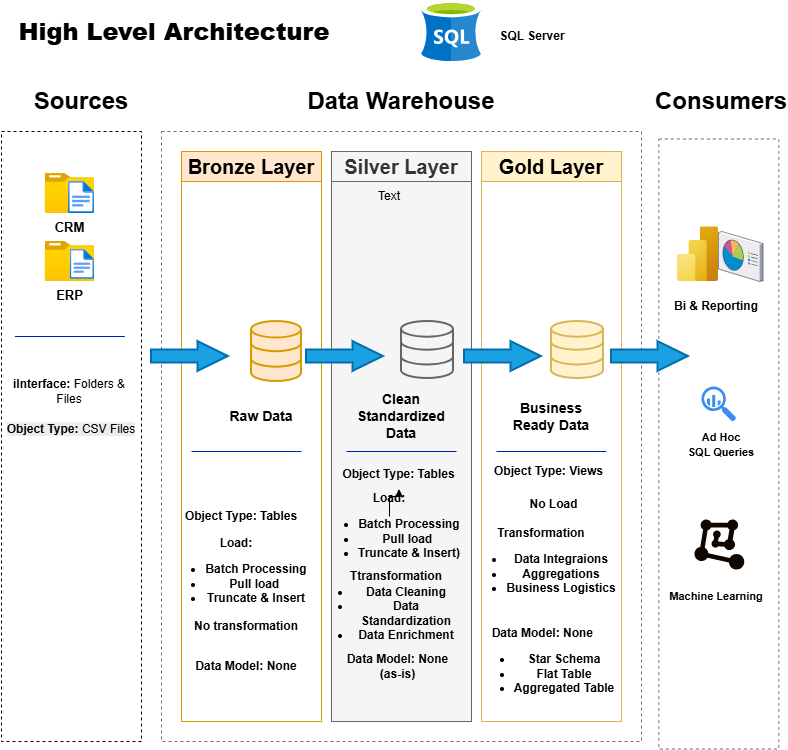

The diagram above was exported from draw.io. Its source (the exported page's mxGraphModel, read from the mxfile embedded in the PNG):
<mxGraphModel dx="1042" dy="626" grid="1" gridSize="10" guides="1" tooltips="1" connect="1" arrows="1" fold="1" page="1" pageScale="1" pageWidth="850" pageHeight="1100" math="0" shadow="0">
  <root>
    <mxCell id="0" />
    <mxCell id="1" parent="0" />
    <mxCell id="8C94Zbx2XN9BahyHIJXP-1" value="&lt;h1&gt;&lt;b&gt;&lt;font style=&quot;font-size: 24px;&quot;&gt;High Level Architecture&lt;/font&gt;&lt;/b&gt;&lt;/h1&gt;" style="text;html=1;whiteSpace=wrap;strokeColor=none;fillColor=none;align=center;verticalAlign=middle;rounded=0;" parent="1" vertex="1">
      <mxGeometry x="33.36" y="20" width="320" height="60" as="geometry" />
    </mxCell>
    <mxCell id="8C94Zbx2XN9BahyHIJXP-3" value="&#10;&lt;b style=&quot;forced-color-adjust: none; color: rgb(0, 0, 0); font-family: Helvetica; font-size: 12px; font-style: normal; font-variant-ligatures: normal; font-variant-caps: normal; letter-spacing: normal; orphans: 2; text-align: center; text-indent: 0px; text-transform: none; widows: 2; word-spacing: 0px; -webkit-text-stroke-width: 0px; white-space: normal; background-color: rgb(236, 236, 236); text-decoration-thickness: initial; text-decoration-style: initial; text-decoration-color: initial;&quot;&gt;Object Type:&lt;span&gt;&amp;nbsp;&lt;/span&gt;&lt;/b&gt;&lt;span style=&quot;color: rgb(0, 0, 0); font-family: Helvetica; font-size: 12px; font-style: normal; font-variant-ligatures: normal; font-variant-caps: normal; font-weight: 400; letter-spacing: normal; orphans: 2; text-align: center; text-indent: 0px; text-transform: none; widows: 2; word-spacing: 0px; -webkit-text-stroke-width: 0px; white-space: normal; background-color: rgb(236, 236, 236); text-decoration-thickness: initial; text-decoration-style: initial; text-decoration-color: initial; display: inline !important; float: none;&quot;&gt;CSV Files&lt;/span&gt;&#10;&#10;" style="rounded=0;whiteSpace=wrap;html=1;fillColor=none;strokeColor=default;dashed=1;" parent="1" vertex="1">
      <mxGeometry x="20" y="150" width="140" height="610" as="geometry" />
    </mxCell>
    <mxCell id="8C94Zbx2XN9BahyHIJXP-4" value="&lt;font style=&quot;font-size: 24px;&quot;&gt;&lt;b&gt;Sources&lt;/b&gt;&lt;/font&gt;" style="rounded=0;whiteSpace=wrap;html=1;fillColor=none;dashed=1;strokeColor=none;" parent="1" vertex="1">
      <mxGeometry x="40" y="90" width="120" height="60" as="geometry" />
    </mxCell>
    <mxCell id="8C94Zbx2XN9BahyHIJXP-5" value="" style="rounded=0;whiteSpace=wrap;html=1;fillColor=none;strokeColor=light-dark(#747272, #ededed);dashed=1;" parent="1" vertex="1">
      <mxGeometry x="180" y="150" width="480" height="610" as="geometry" />
    </mxCell>
    <mxCell id="8C94Zbx2XN9BahyHIJXP-6" value="&lt;font style=&quot;font-size: 24px;&quot;&gt;&lt;b&gt;Data Warehouse&lt;/b&gt;&lt;/font&gt;" style="rounded=0;whiteSpace=wrap;html=1;fillColor=none;dashed=1;strokeColor=none;align=center;" parent="1" vertex="1">
      <mxGeometry x="325" y="90" width="190" height="60" as="geometry" />
    </mxCell>
    <mxCell id="8C94Zbx2XN9BahyHIJXP-7" value="" style="rounded=0;whiteSpace=wrap;html=1;fillColor=none;strokeColor=light-dark(#747272, #ededed);dashed=1;" parent="1" vertex="1">
      <mxGeometry x="677.33" y="157.5" width="120" height="610" as="geometry" />
    </mxCell>
    <mxCell id="8C94Zbx2XN9BahyHIJXP-8" value="&lt;font style=&quot;font-size: 24px;&quot;&gt;&lt;b&gt;Consumers&lt;/b&gt;&lt;/font&gt;" style="rounded=0;whiteSpace=wrap;html=1;fillColor=none;dashed=1;strokeColor=none;" parent="1" vertex="1">
      <mxGeometry x="680" y="90" width="120" height="60" as="geometry" />
    </mxCell>
    <mxCell id="8C94Zbx2XN9BahyHIJXP-9" value="&lt;font style=&quot;font-size: 20px;&quot;&gt;&lt;b&gt;Bronze Layer&lt;/b&gt;&lt;/font&gt;" style="rounded=0;whiteSpace=wrap;html=1;fillColor=#ffe6cc;strokeColor=#d79b00;" parent="1" vertex="1">
      <mxGeometry x="200" y="170" width="140" height="30" as="geometry" />
    </mxCell>
    <mxCell id="8C94Zbx2XN9BahyHIJXP-11" value="" style="rounded=0;whiteSpace=wrap;html=1;fillColor=none;strokeColor=#d79b00;" parent="1" vertex="1">
      <mxGeometry x="200" y="200" width="140" height="540" as="geometry" />
    </mxCell>
    <mxCell id="8C94Zbx2XN9BahyHIJXP-12" value="" style="rounded=0;whiteSpace=wrap;html=1;fillColor=#f5f5f5;strokeColor=#666666;fontColor=#333333;" parent="1" vertex="1">
      <mxGeometry x="350" y="200" width="140" height="540" as="geometry" />
    </mxCell>
    <mxCell id="8C94Zbx2XN9BahyHIJXP-13" value="" style="rounded=0;whiteSpace=wrap;html=1;fillColor=none;strokeColor=#d6b656;" parent="1" vertex="1">
      <mxGeometry x="500" y="200" width="140" height="540" as="geometry" />
    </mxCell>
    <mxCell id="8C94Zbx2XN9BahyHIJXP-14" value="&lt;font style=&quot;font-size: 20px;&quot;&gt;&lt;b&gt;Silver Layer&lt;/b&gt;&lt;/font&gt;" style="rounded=0;whiteSpace=wrap;html=1;fillColor=#f5f5f5;strokeColor=#666666;fontColor=#333333;" parent="1" vertex="1">
      <mxGeometry x="350" y="170" width="140" height="30" as="geometry" />
    </mxCell>
    <mxCell id="8C94Zbx2XN9BahyHIJXP-15" value="&lt;span style=&quot;font-size: 20px;&quot;&gt;&lt;b&gt;Gold Layer&lt;/b&gt;&lt;/span&gt;" style="rounded=0;whiteSpace=wrap;html=1;fillColor=#fff2cc;strokeColor=#d6b656;" parent="1" vertex="1">
      <mxGeometry x="500" y="170" width="140" height="30" as="geometry" />
    </mxCell>
    <mxCell id="8C94Zbx2XN9BahyHIJXP-16" value="&lt;font style=&quot;font-size: 13px;&quot;&gt;&lt;b&gt;CRM&lt;/b&gt;&lt;/font&gt;" style="image;aspect=fixed;html=1;points=[];align=center;fontSize=12;image=img/lib/azure2/general/Folder_Blank.svg;" parent="1" vertex="1">
      <mxGeometry x="63.71" y="192.04" width="49.29" height="40" as="geometry" />
    </mxCell>
    <mxCell id="8C94Zbx2XN9BahyHIJXP-17" value="" style="image;aspect=fixed;html=1;points=[];align=center;fontSize=12;image=img/lib/azure2/general/File.svg;" parent="1" vertex="1">
      <mxGeometry x="87" y="200" width="26" height="32.04" as="geometry" />
    </mxCell>
    <mxCell id="8C94Zbx2XN9BahyHIJXP-18" value="" style="image;aspect=fixed;html=1;points=[];align=center;fontSize=12;image=img/lib/azure2/general/File.svg;" parent="1" vertex="1">
      <mxGeometry x="87" y="267.96" width="26" height="32.04" as="geometry" />
    </mxCell>
    <mxCell id="8C94Zbx2XN9BahyHIJXP-19" value="&lt;font style=&quot;font-size: 13px;&quot;&gt;&lt;b&gt;ERP&lt;/b&gt;&lt;/font&gt;&lt;div&gt;&lt;font style=&quot;font-size: 13px;&quot;&gt;&lt;b&gt;&lt;br&gt;&lt;/b&gt;&lt;/font&gt;&lt;/div&gt;" style="image;aspect=fixed;html=1;points=[];align=center;fontSize=12;image=img/lib/azure2/general/Folder_Blank.svg;" parent="1" vertex="1">
      <mxGeometry x="63.71000000000001" y="260" width="49.29" height="40" as="geometry" />
    </mxCell>
    <mxCell id="8C94Zbx2XN9BahyHIJXP-20" value="" style="image;aspect=fixed;html=1;points=[];align=center;fontSize=12;image=img/lib/azure2/general/File.svg;" parent="1" vertex="1">
      <mxGeometry x="88.65" y="267.96" width="24.35" height="30" as="geometry" />
    </mxCell>
    <mxCell id="8C94Zbx2XN9BahyHIJXP-21" value="&lt;b&gt;iInterface:&lt;/b&gt; Folders &amp;amp; Files" style="rounded=0;whiteSpace=wrap;html=1;strokeColor=none;fillColor=none;" parent="1" vertex="1">
      <mxGeometry x="18.36" y="380" width="140" height="60" as="geometry" />
    </mxCell>
    <mxCell id="rnLi-djUOc5y-Tbtbhh6-1" value="" style="html=1;verticalLabelPosition=bottom;align=center;labelBackgroundColor=#ffffff;verticalAlign=top;strokeWidth=2;strokeColor=#d79b00;shadow=0;dashed=0;shape=mxgraph.ios7.icons.data;fillColor=#ffe6cc;" parent="1" vertex="1">
      <mxGeometry x="270" y="340" width="50" height="60" as="geometry" />
    </mxCell>
    <mxCell id="rnLi-djUOc5y-Tbtbhh6-2" value="" style="html=1;verticalLabelPosition=bottom;align=center;labelBackgroundColor=#ffffff;verticalAlign=top;strokeWidth=2;strokeColor=#d6b656;shadow=0;dashed=0;shape=mxgraph.ios7.icons.data;fillColor=#fff2cc;" parent="1" vertex="1">
      <mxGeometry x="570" y="340" width="52" height="57" as="geometry" />
    </mxCell>
    <mxCell id="rnLi-djUOc5y-Tbtbhh6-3" value="" style="html=1;verticalLabelPosition=bottom;align=center;labelBackgroundColor=#ffffff;verticalAlign=top;strokeWidth=2;strokeColor=#666666;shadow=0;dashed=0;shape=mxgraph.ios7.icons.data;fillColor=#f5f5f5;fontColor=#333333;" parent="1" vertex="1">
      <mxGeometry x="420" y="340" width="52" height="57" as="geometry" />
    </mxCell>
    <mxCell id="rnLi-djUOc5y-Tbtbhh6-4" value="" style="shape=mxgraph.arrows.arrow_right;html=1;verticalLabelPosition=bottom;verticalAlign=top;strokeWidth=2;strokeColor=#006EAF;fillColor=#1ba1e2;fontColor=#ffffff;" parent="1" vertex="1">
      <mxGeometry x="170" y="360" width="77" height="30" as="geometry" />
    </mxCell>
    <mxCell id="rnLi-djUOc5y-Tbtbhh6-5" value="" style="shape=mxgraph.arrows.arrow_right;html=1;verticalLabelPosition=bottom;verticalAlign=top;strokeWidth=2;strokeColor=#006EAF;fillColor=#1ba1e2;fontColor=#ffffff;" parent="1" vertex="1">
      <mxGeometry x="483" y="360" width="77" height="30" as="geometry" />
    </mxCell>
    <mxCell id="rnLi-djUOc5y-Tbtbhh6-6" value="" style="shape=mxgraph.arrows.arrow_right;html=1;verticalLabelPosition=bottom;verticalAlign=top;strokeWidth=2;strokeColor=#006EAF;fillColor=#1ba1e2;fontColor=#ffffff;" parent="1" vertex="1">
      <mxGeometry x="325" y="360" width="77" height="30" as="geometry" />
    </mxCell>
    <mxCell id="rnLi-djUOc5y-Tbtbhh6-7" value="" style="shape=mxgraph.arrows.arrow_right;html=1;verticalLabelPosition=bottom;verticalAlign=top;strokeWidth=2;strokeColor=#006EAF;fillColor=#1ba1e2;fontColor=#ffffff;" parent="1" vertex="1">
      <mxGeometry x="630" y="360" width="77" height="30" as="geometry" />
    </mxCell>
    <mxCell id="rnLi-djUOc5y-Tbtbhh6-8" value="&lt;font style=&quot;font-size: 14px;&quot;&gt;&lt;b style=&quot;&quot;&gt;Raw Data&lt;/b&gt;&lt;/font&gt;" style="text;html=1;whiteSpace=wrap;strokeColor=none;fillColor=none;align=center;verticalAlign=middle;rounded=0;" parent="1" vertex="1">
      <mxGeometry x="240" y="420" width="80" height="30" as="geometry" />
    </mxCell>
    <mxCell id="rnLi-djUOc5y-Tbtbhh6-9" value="&lt;font style=&quot;font-size: 14px;&quot;&gt;&lt;b style=&quot;&quot;&gt;Clean Standardized&lt;/b&gt;&lt;/font&gt;&lt;div&gt;&lt;font style=&quot;font-size: 14px;&quot;&gt;&lt;b style=&quot;&quot;&gt;Data&lt;/b&gt;&lt;/font&gt;&lt;/div&gt;" style="text;html=1;whiteSpace=wrap;strokeColor=none;fillColor=none;align=center;verticalAlign=middle;rounded=0;" parent="1" vertex="1">
      <mxGeometry x="380" y="420" width="80" height="30" as="geometry" />
    </mxCell>
    <mxCell id="rnLi-djUOc5y-Tbtbhh6-10" value="&lt;font style=&quot;font-size: 14px;&quot;&gt;&lt;b style=&quot;&quot;&gt;Business Ready Data&lt;/b&gt;&lt;/font&gt;" style="text;html=1;whiteSpace=wrap;strokeColor=none;fillColor=none;align=center;verticalAlign=middle;rounded=0;" parent="1" vertex="1">
      <mxGeometry x="530" y="420" width="80" height="30" as="geometry" />
    </mxCell>
    <mxCell id="rnLi-djUOc5y-Tbtbhh6-12" value="" style="line;strokeWidth=1;rotatable=0;dashed=0;labelPosition=right;align=left;verticalAlign=middle;spacingTop=0;spacingLeft=6;points=[];portConstraint=eastwest;fillColor=#0050ef;fontColor=#ffffff;strokeColor=#001DBC;" parent="1" vertex="1">
      <mxGeometry x="33.36" y="350" width="110" height="10" as="geometry" />
    </mxCell>
    <mxCell id="rnLi-djUOc5y-Tbtbhh6-13" value="" style="line;strokeWidth=1;rotatable=0;dashed=0;labelPosition=right;align=left;verticalAlign=middle;spacingTop=0;spacingLeft=6;points=[];portConstraint=eastwest;fillColor=#0050ef;fontColor=#ffffff;strokeColor=#001DBC;" parent="1" vertex="1">
      <mxGeometry x="515" y="465" width="110" height="10" as="geometry" />
    </mxCell>
    <mxCell id="rnLi-djUOc5y-Tbtbhh6-14" value="" style="line;strokeWidth=1;rotatable=0;dashed=0;labelPosition=right;align=left;verticalAlign=middle;spacingTop=0;spacingLeft=6;points=[];portConstraint=eastwest;fillColor=#0050ef;fontColor=#ffffff;strokeColor=#001DBC;" parent="1" vertex="1">
      <mxGeometry x="365" y="462.5" width="110" height="15" as="geometry" />
    </mxCell>
    <mxCell id="rnLi-djUOc5y-Tbtbhh6-15" value="" style="line;strokeWidth=1;rotatable=0;dashed=0;labelPosition=right;align=left;verticalAlign=middle;spacingTop=0;spacingLeft=6;points=[];portConstraint=eastwest;fillColor=#0050ef;fontColor=#ffffff;strokeColor=#001DBC;" parent="1" vertex="1">
      <mxGeometry x="210" y="465" width="110" height="10" as="geometry" />
    </mxCell>
    <mxCell id="rnLi-djUOc5y-Tbtbhh6-16" value="&lt;font&gt;&lt;b style=&quot;&quot;&gt;Object Type: Tables&lt;/b&gt;&lt;/font&gt;" style="text;html=1;whiteSpace=wrap;strokeColor=none;fillColor=none;align=center;verticalAlign=middle;rounded=0;" parent="1" vertex="1">
      <mxGeometry x="200" y="520" width="120" height="30" as="geometry" />
    </mxCell>
    <mxCell id="rnLi-djUOc5y-Tbtbhh6-18" value="&lt;b style=&quot;&quot;&gt;&lt;font&gt;Load:&lt;/font&gt;&lt;/b&gt;&lt;div&gt;&lt;ul&gt;&lt;li&gt;&lt;b&gt;&lt;font&gt;Batch Processing&lt;/font&gt;&lt;/b&gt;&lt;/li&gt;&lt;li&gt;&lt;b style=&quot;&quot;&gt;&lt;font&gt;Pull load&amp;nbsp;&lt;/font&gt;&lt;/b&gt;&lt;/li&gt;&lt;li&gt;&lt;b style=&quot;&quot;&gt;&lt;font&gt;Truncate &amp;amp; Insert&lt;/font&gt;&lt;/b&gt;&lt;/li&gt;&lt;/ul&gt;&lt;/div&gt;" style="text;html=1;whiteSpace=wrap;strokeColor=none;fillColor=none;align=center;verticalAlign=middle;rounded=0;" parent="1" vertex="1">
      <mxGeometry x="180" y="580" width="150" height="30" as="geometry" />
    </mxCell>
    <mxCell id="rnLi-djUOc5y-Tbtbhh6-19" value="&lt;font&gt;&lt;b style=&quot;&quot;&gt;No transformation&lt;/b&gt;&lt;/font&gt;" style="text;html=1;whiteSpace=wrap;strokeColor=none;fillColor=none;align=center;verticalAlign=middle;rounded=0;" parent="1" vertex="1">
      <mxGeometry x="210" y="630" width="110" height="30" as="geometry" />
    </mxCell>
    <mxCell id="rnLi-djUOc5y-Tbtbhh6-20" value="&lt;font&gt;&lt;b style=&quot;&quot;&gt;Data Model: None&lt;/b&gt;&lt;/font&gt;" style="text;html=1;whiteSpace=wrap;strokeColor=none;fillColor=none;align=center;verticalAlign=middle;rounded=0;" parent="1" vertex="1">
      <mxGeometry x="210" y="670" width="110" height="30" as="geometry" />
    </mxCell>
    <mxCell id="rnLi-djUOc5y-Tbtbhh6-21" value="&lt;font&gt;&lt;b style=&quot;&quot;&gt;Object Type: Tables&lt;/b&gt;&lt;/font&gt;" style="text;html=1;whiteSpace=wrap;strokeColor=none;fillColor=none;align=center;verticalAlign=middle;rounded=0;" parent="1" vertex="1">
      <mxGeometry x="360" y="477.5" width="115" height="30" as="geometry" />
    </mxCell>
    <mxCell id="rnLi-djUOc5y-Tbtbhh6-28" value="" style="edgeStyle=orthogonalEdgeStyle;rounded=0;orthogonalLoop=1;jettySize=auto;html=1;" parent="1" source="rnLi-djUOc5y-Tbtbhh6-22" target="rnLi-djUOc5y-Tbtbhh6-21" edge="1">
      <mxGeometry relative="1" as="geometry" />
    </mxCell>
    <mxCell id="rnLi-djUOc5y-Tbtbhh6-22" value="&lt;b style=&quot;&quot;&gt;&lt;font&gt;Load:&lt;/font&gt;&lt;/b&gt;&lt;div&gt;&lt;ul&gt;&lt;li&gt;&lt;b&gt;&lt;font&gt;Batch Processing&lt;/font&gt;&lt;/b&gt;&lt;/li&gt;&lt;li&gt;&lt;b style=&quot;&quot;&gt;&lt;font&gt;Pull load&amp;nbsp;&lt;/font&gt;&lt;/b&gt;&lt;/li&gt;&lt;li&gt;&lt;b style=&quot;&quot;&gt;&lt;font&gt;Truncate &amp;amp; Insert)&lt;/font&gt;&lt;/b&gt;&lt;/li&gt;&lt;/ul&gt;&lt;/div&gt;" style="text;html=1;whiteSpace=wrap;strokeColor=none;fillColor=none;align=center;verticalAlign=middle;rounded=0;" parent="1" vertex="1">
      <mxGeometry x="333" y="535" width="150" height="30" as="geometry" />
    </mxCell>
    <mxCell id="rnLi-djUOc5y-Tbtbhh6-23" value="&lt;font&gt;&lt;b&gt;Ttransformation&lt;/b&gt;&lt;/font&gt;" style="text;html=1;whiteSpace=wrap;strokeColor=none;fillColor=none;align=center;verticalAlign=middle;rounded=0;" parent="1" vertex="1">
      <mxGeometry x="360" y="580" width="110" height="30" as="geometry" />
    </mxCell>
    <mxCell id="rnLi-djUOc5y-Tbtbhh6-24" value="&lt;br&gt;&lt;div&gt;&lt;ul&gt;&lt;li&gt;&lt;b&gt;&lt;font&gt;Data Cleaning&lt;/font&gt;&lt;/b&gt;&lt;/li&gt;&lt;li&gt;&lt;b style=&quot;&quot;&gt;&lt;font&gt;Data Standardization&lt;/font&gt;&lt;/b&gt;&lt;/li&gt;&lt;li&gt;&lt;b style=&quot;&quot;&gt;&lt;font&gt;Data Enrichment&lt;/font&gt;&lt;/b&gt;&lt;/li&gt;&lt;/ul&gt;&lt;/div&gt;" style="text;html=1;whiteSpace=wrap;strokeColor=none;fillColor=none;align=center;verticalAlign=middle;rounded=0;" parent="1" vertex="1">
      <mxGeometry x="330" y="610" width="150" height="30" as="geometry" />
    </mxCell>
    <mxCell id="rnLi-djUOc5y-Tbtbhh6-25" value="&lt;font&gt;&lt;b style=&quot;&quot;&gt;Data Model: None (as-is)&lt;/b&gt;&lt;/font&gt;" style="text;html=1;whiteSpace=wrap;strokeColor=none;fillColor=none;align=center;verticalAlign=middle;rounded=0;" parent="1" vertex="1">
      <mxGeometry x="353" y="670" width="127" height="30" as="geometry" />
    </mxCell>
    <mxCell id="rnLi-djUOc5y-Tbtbhh6-26" value="&lt;font&gt;&lt;b style=&quot;&quot;&gt;Data Model: None&amp;nbsp;&lt;/b&gt;&lt;/font&gt;&lt;div&gt;&lt;ul&gt;&lt;li&gt;&lt;font&gt;&lt;b style=&quot;&quot;&gt;Star Schema&lt;/b&gt;&lt;/font&gt;&lt;/li&gt;&lt;li&gt;&lt;font&gt;&lt;b style=&quot;&quot;&gt;Flat Table&lt;/b&gt;&lt;/font&gt;&lt;/li&gt;&lt;li&gt;&lt;font&gt;&lt;b style=&quot;&quot;&gt;Aggregated Table&lt;/b&gt;&lt;/font&gt;&lt;/li&gt;&lt;/ul&gt;&lt;/div&gt;" style="text;html=1;whiteSpace=wrap;strokeColor=none;fillColor=none;align=center;verticalAlign=middle;rounded=0;" parent="1" vertex="1">
      <mxGeometry x="483" y="670" width="160" height="30" as="geometry" />
    </mxCell>
    <mxCell id="rnLi-djUOc5y-Tbtbhh6-27" value="&lt;font&gt;&lt;b style=&quot;&quot;&gt;Transformation&lt;/b&gt;&lt;/font&gt;&lt;div&gt;&lt;div&gt;&lt;ul&gt;&lt;li&gt;&lt;font&gt;&lt;b style=&quot;&quot;&gt;Data Integraions&lt;/b&gt;&lt;/font&gt;&lt;/li&gt;&lt;li&gt;&lt;font&gt;&lt;b style=&quot;&quot;&gt;Aggregations&lt;/b&gt;&lt;/font&gt;&lt;/li&gt;&lt;li&gt;&lt;font&gt;&lt;b style=&quot;&quot;&gt;Business Logistics&lt;/b&gt;&lt;/font&gt;&lt;/li&gt;&lt;/ul&gt;&lt;/div&gt;&lt;/div&gt;" style="text;html=1;whiteSpace=wrap;strokeColor=none;fillColor=none;align=center;verticalAlign=middle;rounded=0;" parent="1" vertex="1">
      <mxGeometry x="480" y="570" width="160" height="30" as="geometry" />
    </mxCell>
    <mxCell id="rnLi-djUOc5y-Tbtbhh6-29" value="&lt;font&gt;&lt;b style=&quot;&quot;&gt;Object Type: Views&lt;/b&gt;&lt;/font&gt;" style="text;html=1;whiteSpace=wrap;strokeColor=none;fillColor=none;align=center;verticalAlign=middle;rounded=0;" parent="1" vertex="1">
      <mxGeometry x="510" y="475" width="115" height="30" as="geometry" />
    </mxCell>
    <mxCell id="rnLi-djUOc5y-Tbtbhh6-30" value="&lt;font&gt;&lt;b style=&quot;&quot;&gt;No Load&lt;/b&gt;&lt;/font&gt;" style="text;html=1;whiteSpace=wrap;strokeColor=none;fillColor=none;align=center;verticalAlign=middle;rounded=0;" parent="1" vertex="1">
      <mxGeometry x="515" y="507.5" width="115" height="30" as="geometry" />
    </mxCell>
    <mxCell id="QAH3fOf6MfyY08af5sZg-1" value="" style="image;aspect=fixed;html=1;points=[];align=center;fontSize=12;image=img/lib/azure2/analytics/Power_BI_Embedded.svg;" parent="1" vertex="1">
      <mxGeometry x="696" y="245.33000000000004" width="41" height="54.67" as="geometry" />
    </mxCell>
    <mxCell id="QAH3fOf6MfyY08af5sZg-2" value="" style="sketch=0;html=1;aspect=fixed;strokeColor=none;shadow=0;fillColor=#3B8DF1;verticalAlign=top;labelPosition=center;verticalLabelPosition=bottom;shape=mxgraph.gcp2.big_query" parent="1" vertex="1">
      <mxGeometry x="720" y="405" width="34.65" height="35" as="geometry" />
    </mxCell>
    <mxCell id="QAH3fOf6MfyY08af5sZg-3" value="&lt;font style=&quot;font-size: 11px;&quot;&gt;&lt;b&gt;Ad Hoc&lt;/b&gt;&lt;/font&gt;&lt;div&gt;&lt;font style=&quot;font-size: 11px;&quot;&gt;&lt;b&gt;SQL Queries&lt;/b&gt;&lt;/font&gt;&lt;/div&gt;" style="text;html=1;whiteSpace=wrap;strokeColor=none;fillColor=none;align=center;verticalAlign=middle;rounded=0;" parent="1" vertex="1">
      <mxGeometry x="690" y="447.5" width="100" height="30" as="geometry" />
    </mxCell>
    <mxCell id="QAH3fOf6MfyY08af5sZg-4" value="&lt;b&gt;Bi &amp;amp; Reporting&lt;/b&gt;" style="text;html=1;whiteSpace=wrap;strokeColor=none;fillColor=none;align=center;verticalAlign=middle;rounded=0;" parent="1" vertex="1">
      <mxGeometry x="680" y="310" width="110" height="30" as="geometry" />
    </mxCell>
    <mxCell id="QAH3fOf6MfyY08af5sZg-5" value="" style="points=[];aspect=fixed;html=1;align=center;shadow=0;dashed=0;fillColor=#0F0600;strokeColor=none;shape=mxgraph.alibaba_cloud.machine_learning;" parent="1" vertex="1">
      <mxGeometry x="713" y="538" width="49.8" height="50.099999999999994" as="geometry" />
    </mxCell>
    <mxCell id="QAH3fOf6MfyY08af5sZg-6" value="&lt;b&gt;&lt;font style=&quot;font-size: 11px;&quot;&gt;Machine Learning&lt;/font&gt;&lt;/b&gt;" style="text;html=1;whiteSpace=wrap;strokeColor=none;fillColor=none;align=center;verticalAlign=middle;rounded=0;" parent="1" vertex="1">
      <mxGeometry x="670" y="600" width="130" height="30" as="geometry" />
    </mxCell>
    <mxCell id="QAH3fOf6MfyY08af5sZg-7" value="" style="verticalLabelPosition=bottom;sketch=0;aspect=fixed;html=1;verticalAlign=top;strokeColor=none;align=center;outlineConnect=0;shape=mxgraph.citrix.reporting;" parent="1" vertex="1">
      <mxGeometry x="737" y="250" width="44.56" height="50" as="geometry" />
    </mxCell>
    <mxCell id="QAH3fOf6MfyY08af5sZg-8" value="" style="image;sketch=0;aspect=fixed;html=1;points=[];align=center;fontSize=12;image=img/lib/mscae/dep/SQL_Server_Stretch_DB.svg;" parent="1" vertex="1">
      <mxGeometry x="440" y="20" width="60" height="60" as="geometry" />
    </mxCell>
    <mxCell id="QAH3fOf6MfyY08af5sZg-9" value="Text" style="text;html=1;whiteSpace=wrap;strokeColor=none;fillColor=none;align=center;verticalAlign=middle;rounded=0;" parent="1" vertex="1">
      <mxGeometry x="378" y="200" width="60" height="30" as="geometry" />
    </mxCell>
    <mxCell id="QAH3fOf6MfyY08af5sZg-10" value="&lt;b&gt;SQL Server&lt;/b&gt;" style="text;html=1;whiteSpace=wrap;strokeColor=none;fillColor=none;align=center;verticalAlign=middle;rounded=0;" parent="1" vertex="1">
      <mxGeometry x="500" y="40" width="102" height="30" as="geometry" />
    </mxCell>
  </root>
</mxGraphModel>